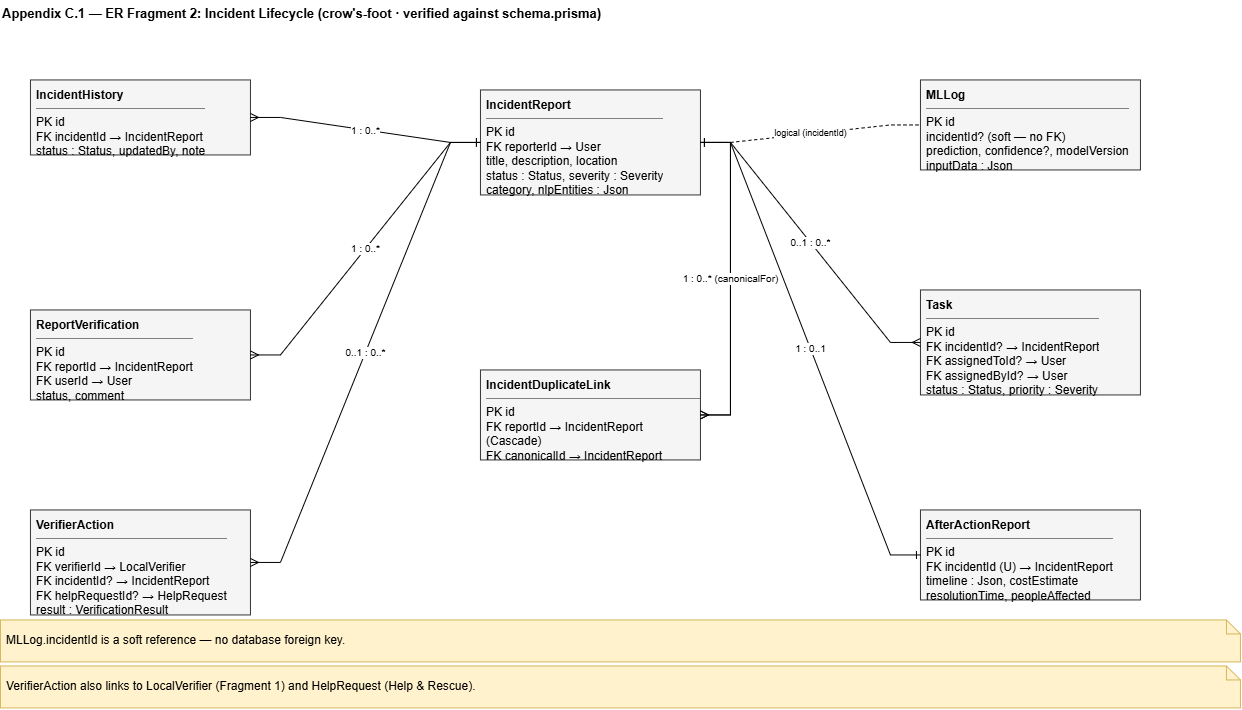

The diagram above was exported from draw.io. Its source (the exported page's mxGraphModel, read from the mxfile embedded in the PNG):
<mxGraphModel dx="1323" dy="826" grid="1" gridSize="10" guides="1" tooltips="1" connect="1" arrows="1" fold="1" page="1" pageScale="1" pageWidth="1320" pageHeight="780" math="0" shadow="0">
  <root>
    <mxCell id="0" />
    <mxCell id="1" parent="0" />
    <mxCell id="t" parent="1" style="text;html=1;fontStyle=1;fontSize=13;align=left;" value="Appendix C.1 — ER Fragment 2: Incident Lifecycle   (crow's-foot · verified against schema.prisma)" vertex="1">
      <mxGeometry height="24" width="1240" x="40" y="10" as="geometry" />
    </mxCell>
    <mxCell id="ir" parent="1" style="rounded=0;whiteSpace=wrap;html=1;fillColor=#f5f5f5;strokeColor=#333333;align=left;verticalAlign=top;spacingLeft=4;spacingTop=2;overflow=hidden;" value="&lt;b&gt;IncidentReport&lt;/b&gt;&lt;hr size=&quot;1&quot; noshade&gt;PK id&lt;br&gt;FK reporterId  → User&lt;br&gt;title, description, location&lt;br&gt;status : Status, severity : Severity&lt;br&gt;category, nlpEntities : Json" vertex="1">
      <mxGeometry height="105" width="220" x="520" y="100" as="geometry" />
    </mxCell>
    <mxCell id="ih" parent="1" style="rounded=0;whiteSpace=wrap;html=1;fillColor=#f5f5f5;strokeColor=#333333;align=left;verticalAlign=top;spacingLeft=4;spacingTop=2;overflow=hidden;" value="&lt;b&gt;IncidentHistory&lt;/b&gt;&lt;hr size=&quot;1&quot; noshade&gt;PK id&lt;br&gt;FK incidentId  → IncidentReport&lt;br&gt;status : Status, updatedBy, note" vertex="1">
      <mxGeometry height="75" width="220" x="70" y="90" as="geometry" />
    </mxCell>
    <mxCell id="rv" parent="1" style="rounded=0;whiteSpace=wrap;html=1;fillColor=#f5f5f5;strokeColor=#333333;align=left;verticalAlign=top;spacingLeft=4;spacingTop=2;overflow=hidden;" value="&lt;b&gt;ReportVerification&lt;/b&gt;&lt;hr size=&quot;1&quot; noshade&gt;PK id&lt;br&gt;FK reportId  → IncidentReport&lt;br&gt;FK userId  → User&lt;br&gt;status, comment" vertex="1">
      <mxGeometry height="90" width="220" x="70" y="320" as="geometry" />
    </mxCell>
    <mxCell id="va" parent="1" style="rounded=0;whiteSpace=wrap;html=1;fillColor=#f5f5f5;strokeColor=#333333;align=left;verticalAlign=top;spacingLeft=4;spacingTop=2;overflow=hidden;" value="&lt;b&gt;VerifierAction&lt;/b&gt;&lt;hr size=&quot;1&quot; noshade&gt;PK id&lt;br&gt;FK verifierId  → LocalVerifier&lt;br&gt;FK incidentId?  → IncidentReport&lt;br&gt;FK helpRequestId?  → HelpRequest&lt;br&gt;result : VerificationResult" vertex="1">
      <mxGeometry height="105" width="220" x="70" y="520" as="geometry" />
    </mxCell>
    <mxCell id="idl" parent="1" style="rounded=0;whiteSpace=wrap;html=1;fillColor=#f5f5f5;strokeColor=#333333;align=left;verticalAlign=top;spacingLeft=4;spacingTop=2;overflow=hidden;" value="&lt;b&gt;IncidentDuplicateLink&lt;/b&gt;&lt;hr size=&quot;1&quot; noshade&gt;PK id&lt;br&gt;FK reportId  → IncidentReport (Cascade)&lt;br&gt;FK canonicalId  → IncidentReport (Cascade)&lt;br&gt;score, distanceM?, status, reasons[]" vertex="1">
      <mxGeometry height="90" width="220" x="520" y="380" as="geometry" />
    </mxCell>
    <mxCell id="ml" parent="1" style="rounded=0;whiteSpace=wrap;html=1;fillColor=#f5f5f5;strokeColor=#333333;align=left;verticalAlign=top;spacingLeft=4;spacingTop=2;overflow=hidden;" value="&lt;b&gt;MLLog&lt;/b&gt;&lt;hr size=&quot;1&quot; noshade&gt;PK id&lt;br&gt;incidentId?  (soft — no FK)&lt;br&gt;prediction, confidence?, modelVersion&lt;br&gt;inputData : Json" vertex="1">
      <mxGeometry height="90" width="220" x="960" y="90" as="geometry" />
    </mxCell>
    <mxCell id="tk" parent="1" style="rounded=0;whiteSpace=wrap;html=1;fillColor=#f5f5f5;strokeColor=#333333;align=left;verticalAlign=top;spacingLeft=4;spacingTop=2;overflow=hidden;" value="&lt;b&gt;Task&lt;/b&gt;&lt;hr size=&quot;1&quot; noshade&gt;PK id&lt;br&gt;FK incidentId?  → IncidentReport&lt;br&gt;FK assignedToId?  → User&lt;br&gt;FK assignedById?  → User&lt;br&gt;status : Status, priority : Severity" vertex="1">
      <mxGeometry height="105" width="220" x="960" y="300" as="geometry" />
    </mxCell>
    <mxCell id="aar" parent="1" style="rounded=0;whiteSpace=wrap;html=1;fillColor=#f5f5f5;strokeColor=#333333;align=left;verticalAlign=top;spacingLeft=4;spacingTop=2;overflow=hidden;" value="&lt;b&gt;AfterActionReport&lt;/b&gt;&lt;hr size=&quot;1&quot; noshade&gt;PK id&lt;br&gt;FK incidentId (U)  → IncidentReport&lt;br&gt;timeline : Json, costEstimate&lt;br&gt;resolutionTime, peopleAffected" vertex="1">
      <mxGeometry height="90" width="220" x="960" y="520" as="geometry" />
    </mxCell>
    <mxCell id="r1" edge="1" parent="1" source="ir" style="edgeStyle=entityRelationEdgeStyle;rounded=0;html=1;fontSize=10;startArrow=ERone;endArrow=ERmany;startFill=0;endFill=0;" target="ih" value="1 : 0..*">
      <mxGeometry relative="1" as="geometry" />
    </mxCell>
    <mxCell id="r2" edge="1" parent="1" source="ir" style="edgeStyle=entityRelationEdgeStyle;rounded=0;html=1;fontSize=10;startArrow=ERone;endArrow=ERmany;startFill=0;endFill=0;" target="rv" value="1 : 0..*">
      <mxGeometry relative="1" as="geometry" />
    </mxCell>
    <mxCell id="r3" edge="1" parent="1" source="ir" style="edgeStyle=entityRelationEdgeStyle;rounded=0;html=1;fontSize=10;startArrow=ERone;endArrow=ERmany;startFill=0;endFill=0;" target="va" value="0..1 : 0..*">
      <mxGeometry relative="1" as="geometry" />
    </mxCell>
    <mxCell id="r4" edge="1" parent="1" source="ir" style="edgeStyle=entityRelationEdgeStyle;rounded=0;html=1;fontSize=10;startArrow=ERone;endArrow=ERmany;startFill=0;endFill=0;" target="idl" value="1 : 0..*  (duplicateOf)">
      <mxGeometry relative="1" as="geometry" />
    </mxCell>
    <mxCell id="r5" edge="1" parent="1" source="ir" style="edgeStyle=entityRelationEdgeStyle;rounded=0;html=1;fontSize=10;startArrow=ERone;endArrow=ERmany;startFill=0;endFill=0;" target="idl" value="1 : 0..*  (canonicalFor)">
      <mxGeometry relative="1" as="geometry" />
    </mxCell>
    <mxCell id="r6" edge="1" parent="1" source="ir" style="edgeStyle=entityRelationEdgeStyle;rounded=0;html=1;fontSize=10;startArrow=ERone;endArrow=ERmany;startFill=0;endFill=0;" target="tk" value="0..1 : 0..*">
      <mxGeometry relative="1" as="geometry" />
    </mxCell>
    <mxCell id="r7" edge="1" parent="1" source="ir" style="edgeStyle=entityRelationEdgeStyle;rounded=0;html=1;fontSize=10;startArrow=ERone;endArrow=ERone;startFill=0;endFill=0;" target="aar" value="1 : 0..1">
      <mxGeometry relative="1" as="geometry" />
    </mxCell>
    <mxCell id="r8" edge="1" parent="1" source="ir" style="edgeStyle=entityRelationEdgeStyle;rounded=0;html=1;fontSize=9;dashed=1;startArrow=none;endArrow=none;" target="ml" value="logical (incidentId)">
      <mxGeometry relative="1" as="geometry" />
    </mxCell>
    <mxCell id="nn9" parent="1" style="shape=note;whiteSpace=wrap;html=1;fillColor=#fff2cc;strokeColor=#d6b656;size=14;align=left;spacingLeft=4;" value="MLLog.incidentId is a soft reference — no database foreign key." vertex="1">
      <mxGeometry height="42" width="1240" x="40" y="630" as="geometry" />
    </mxCell>
    <mxCell id="nn10" parent="1" style="shape=note;whiteSpace=wrap;html=1;fillColor=#fff2cc;strokeColor=#d6b656;size=14;align=left;spacingLeft=4;" value="VerifierAction also links to LocalVerifier (Fragment 1) and HelpRequest (Help &amp; Rescue)." vertex="1">
      <mxGeometry height="42" width="1240" x="40" y="676" as="geometry" />
    </mxCell>
  </root>
</mxGraphModel>